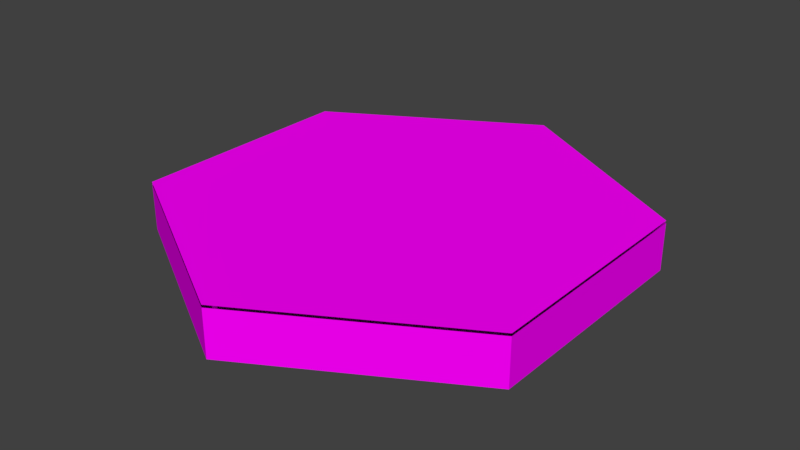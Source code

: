 # Source: hex.blend  (saved by Blender 2.78.0; exported with 4.5.12 LTS)
import bpy
from mathutils import Matrix  # noqa: F401  (used for matrix-valued properties, if any)

bpy.ops.wm.read_factory_settings(use_empty=True)
scene = bpy.context.scene
scene.name = 'Scene'

# ---- collections
col_collection_1 = bpy.data.collections.new('Collection 1'); scene.collection.children.link(col_collection_1)

# ---- images (referenced by path relative to the original .blend; pixels are not part of the script)
import os
ASSET_DIR = os.environ.get("B2B_ASSET_DIR", "")  # directory of the original .blend (textures are referenced by path, not embedded)
HERE = os.path.dirname(os.path.abspath(__file__))  # packed textures are extracted next to this script under _unpacked/

def load_image(name, relpath, width, height, colorspace="sRGB"):
    """Load a texture the original file referenced (path relative to the .blend, or extracted next to this script)."""
    p = next((c for c in (os.path.join(HERE, relpath), os.path.join(ASSET_DIR, relpath)) if relpath and os.path.exists(c)), "")
    if p:
        img = bpy.data.images.load(p, check_existing=True)
        img.name = name
    else:  # same state as the original file: an image datablock whose file is absent (Cycles renders it pink)
        img = bpy.data.images.new(name, width, height)
        img.source = "FILE"
        img.filepath = "//" + (relpath or name)
    img.colorspace_settings.name = colorspace
    return img
img_hex_png = load_image('hex.png', 'hex.png', 1024, 1024, 'sRGB')

# ---- materials (node trees are filled in below, after node groups)
mat_material_002 = bpy.data.materials.new('Material.002')
mat_material_002.alpha_threshold = 0.0
mat_material_002.roughness = 0.5

# ---- material node trees
mat_material_002.use_nodes = True; mat_material_002.node_tree.nodes.clear()
_N = mat_material_002.node_tree.nodes; _L = mat_material_002.node_tree.links
n0 = _N.new('ShaderNodeTexImage'); n0.name = 'Image Texture'; n0.location = (-380, 398)
n0.width = 140
n0.image = img_hex_png
n1 = _N.new('ShaderNodeBsdfDiffuse'); n1.name = 'Diffuse BSDF'; n1.location = (337, 300)
n2 = _N.new('ShaderNodeOutputMaterial'); n2.name = 'Material Output'; n2.location = (565, 283)
n3 = _N.new('ShaderNodeUVMap'); n3.name = 'UV Map'; n3.location = (-678, 291)
n3.uv_map = 'UVMap'
_L.new(n1.outputs[0], n2.inputs[0])
_L.new(n0.outputs[0], n1.inputs[0])
_L.new(n3.outputs[0], n0.inputs[0])
n2.is_active_output = True

# ---- world
world_world = bpy.data.worlds.new('World'); scene.world = world_world
world_world.color = (0.05088, 0.05088, 0.05088)
world_world.use_sun_shadow = False
world_world.sun_shadow_jitter_overblur = 0.0
world_world.cycles.sampling_method = 'MANUAL'

# ---- meshes
me_cylinder_001 = bpy.data.meshes.new('Cylinder.001')
me_cylinder_001.from_pydata([(4.804, 1.552, -2.46), (0.5778, 1.552, -4.9), (-3.649, 1.552, -2.46), (-3.649, 1.552, 2.42), (0.5778, 1.552, 4.861), (4.804, 1.552, 2.42), (4.908, 1.552, -2.52), (0.5778, 1.552, -5.02), (-3.752, 1.552, -2.52), (-3.752, 1.552, 2.48), (0.5778, 1.552, 4.98), (4.908, 1.552, 2.48), (4.804, 1.552, -2.46), (0.5778, 1.552, -4.9), (-3.649, 1.552, -2.46), (-3.649, 1.552, 2.42), (0.5778, 1.552, 4.861), (4.804, 1.552, 2.42), (4.908, 1.5, -2.52), (0.5778, 1.5, -5.02), (-3.752, 1.5, -2.52), (-3.752, 1.5, 2.48), (0.5778, 1.5, 4.98), (4.908, 1.5, 2.48), (0.5778, 0.5, -5.02), (4.908, 0.5, -2.52), (4.908, 0.5, 2.48), (0.5778, 0.5, 4.98), (-3.752, 0.5, 2.48), (-3.752, 0.5, -2.52), (2.015, 1.125, 4.127)], [], [(2, 1, 7, 8), (1, 0, 6, 7), (5, 11, 6, 0), (5, 4, 10, 11), (3, 2, 8, 9), (4, 3, 9, 10), (13, 15, 12), (17, 12, 15), (13, 14, 15), (15, 16, 17), (19, 25, 24), (18, 26, 25), (23, 27, 26), (22, 28, 27), (21, 29, 28), (20, 24, 29), (26, 27, 29), (19, 18, 25), (18, 23, 26), (23, 22, 27), (22, 21, 28), (21, 20, 29), (20, 19, 24), (29, 24, 25), (25, 26, 29), (27, 28, 29)])
me_cylinder_001.polygons.foreach_set('use_smooth', [True] * 26)
me_cylinder_001.polygons.foreach_set('material_index', [1, 1, 1, 1, 1, 1, 1, 1, 1, 1, 1, 1, 1, 1, 1, 1, 1, 1, 1, 1, 1, 1, 1, 1, 1, 1])
_k = set([(0, 1), (0, 5), (1, 2), (2, 3), (3, 4), (4, 5), (6, 7), (6, 11), (7, 8), (8, 9), (9, 10), (10, 11), (12, 13), (12, 17), (13, 14), (14, 15), (15, 16), (16, 17), (18, 19), (18, 23), (18, 25), (19, 20), (19, 24), (20, 21), (20, 29), (21, 22), (21, 28), (22, 23), (22, 27), (23, 26), (24, 25), (24, 29), (25, 26), (26, 27), (27, 28), (28, 29)])
me_cylinder_001.attributes.new('sharp_edge', 'BOOLEAN', 'EDGE').data.foreach_set('value', [ (min(e.vertices), max(e.vertices)) in _k for e in me_cylinder_001.edges])
_uv = me_cylinder_001.uv_layers.new(name='UVMap')
_uv.uv.foreach_set('vector', [0.5423, 0.1186, 0.5331, 0.1051, 0.543, 0.3556, 0.5515, 0.1615, 0.5331, 0.1051, 0.5365, 0.6876, 0.5433, 0.4148, 0.543, 0.3556, 0.5353, 0.8742, 0.5343, 0.847, 0.5433, 0.4148, 0.5365, 0.6876, 0.5353, 0.8742, 0.5119, 0.8011, 0.5258, 0.3852, 0.5343, 0.847, 0.5219, 0.4705, 0.5423, 0.1186, 0.5515, 0.1615, 0.5319, 0.3653, 0.5119, 0.8011, 0.5219, 0.4705, 0.5319, 0.3653, 0.5258, 0.3852, 0.8004, 0.75, 0.7939, 0.7437, 0.791, 0.7594, 0.7986, 0.7501, 0.791, 0.7594, 0.7939, 0.7437, 0.8004, 0.75, 0.7986, 0.7343, 0.7939, 0.7437, 0.8031, 0.75, 0.7969, 0.7437, 0.7937, 0.7438, 0.1312, 0.6969, 0.1226, 0.7083, 0.1445, 0.7079, 0.1281, 0.7062, 0.1312, 0.7156, 0.1226, 0.7083, 0.1347, 0.702, 0.1383, 0.7102, 0.1352, 0.7133, 0.1312, 0.6969, 0.131, 0.7014, 0.1308, 0.7087, 0.1219, 0.7125, 0.1312, 0.7094, 0.131, 0.7014, 0.1219, 0.7094, 0.1445, 0.7079, 0.1312, 0.7094, 0.1312, 0.7156, 0.1308, 0.7087, 0.1312, 0.7094, 0.1312, 0.6969, 0.1281, 0.7062, 0.1226, 0.7083, 0.1281, 0.7062, 0.1298, 0.7134, 0.1312, 0.7156, 0.1298, 0.7134, 0.1312, 0.6969, 0.1308, 0.7087, 0.1312, 0.6969, 0.1219, 0.7125, 0.131, 0.7014, 0.1219, 0.7125, 0.1219, 0.7094, 0.1312, 0.7094, 0.1219, 0.7094, 0.1312, 0.6969, 0.1445, 0.7079, 0.1312, 0.7094, 0.1445, 0.7079, 0.1226, 0.7083, 0.1226, 0.7083, 0.1312, 0.7156, 0.1312, 0.7094, 0.1308, 0.7087, 0.131, 0.7014, 0.1312, 0.7094])
me_cylinder_001.materials.append(None)
me_cylinder_001.materials.append(mat_material_002)
me_cylinder_001.use_remesh_preserve_volume = False
me_cylinder_001.use_remesh_preserve_attributes = False
me_cylinder_001.use_mirror_vertex_groups = False
me_cylinder_001.update()
me_cylinder_001.normals_split_custom_set([tuple(v) for v in zip(*[iter([1.723e-06, 1.0, 9.3e-07, -5.428e-14, 1.0, 1.86e-06, 5.428e-14, 1.0, 1.86e-06, 1.723e-06, 1.0, 9.3e-07, -5.428e-14, 1.0, 1.86e-06, -1.723e-06, 1.0, 9.3e-07, -1.723e-06, 1.0, 9.3e-07, 5.428e-14, 1.0, 1.86e-06, -1.723e-06, 1.0, -1.86e-06, -1.723e-06, 1.0, -1.86e-06, -1.723e-06, 1.0, 9.3e-07, -1.723e-06, 1.0, 9.3e-07, -1.723e-06, 1.0, -1.86e-06, 5.971e-13, 1.0, -2.325e-06, 1.14e-12, 1.0, -2.325e-06, -1.723e-06, 1.0, -1.86e-06, 1.723e-06, 1.0, -4.65e-07, 1.723e-06, 1.0, 9.3e-07, 1.723e-06, 1.0, 9.3e-07, 1.723e-06, 1.0, -4.65e-07, 5.971e-13, 1.0, -2.325e-06, 1.723e-06, 1.0, -4.65e-07, 1.723e-06, 1.0, -4.65e-07, 1.14e-12, 1.0, -2.325e-06, 0.0, 1.0, 0.0, 0.0, 1.0, 1.156e-08, 0.0, 1.0, 0.0, 0.0, 1.0, 1.156e-08, 0.0, 1.0, 0.0, 0.0, 1.0, 1.156e-08, 0.0, 1.0, 0.0, 0.0, 1.0, 0.0, 0.0, 1.0, 1.156e-08, 0.0, 1.0, 1.156e-08, 0.0, 1.0, 4.624e-08, 0.0, 1.0, 1.156e-08, 0.5, 0.0, -0.866, 0.5, 0.0, -0.866, 0.5, 0.0, -0.866, 1.0, 0.0, 0.0, 1.0, 0.0, 0.0, 1.0, 0.0, 0.0, 0.5, 0.0, 0.866, 0.5, 0.0, 0.866, 0.5, 0.0, 0.866, -0.5, 0.0, 0.866, -0.5, 0.0, 0.866, -0.5, 0.0, 0.866, -1.0, 0.0, 0.0, -1.0, 0.0, 0.0, -1.0, 0.0, 0.0, -0.5, 0.0, -0.866, -0.5, 0.0, -0.866, -0.5, 0.0, -0.866, 0.0, -1.0, -5.506e-09, 0.0, -1.0, -8.259e-09, 0.0, -1.0, 8.259e-09, 0.5, 0.0, -0.866, 0.5, 0.0, -0.866, 0.5, 0.0, -0.866, 1.0, 0.0, 0.0, 1.0, 0.0, 0.0, 1.0, 0.0, 0.0, 0.5, 0.0, 0.866, 0.5, 0.0, 0.866, 0.5, 0.0, 0.866, -0.5, 0.0, 0.866, -0.5, 0.0, 0.866, -0.5, 0.0, 0.866, -1.0, 0.0, 0.0, -1.0, 0.0, 0.0, -1.0, 0.0, 0.0, -0.5, 0.0, -0.866, -0.5, 0.0, -0.866, -0.5, 0.0, -0.866, 0.0, -1.0, 8.259e-09, 0.0, -1.0, 4.405e-08, 0.0, -1.0, 1.101e-08, 0.0, -1.0, 1.101e-08, 0.0, -1.0, -5.506e-09, 0.0, -1.0, 8.259e-09, 0.0, -1.0, -8.259e-09, 0.0, -1.0, 0.0, 0.0, -1.0, 8.259e-09])] * 3)])

# ---- objects
ob_cylinder_001 = bpy.data.objects.new('Cylinder.001', me_cylinder_001)

# ---- transforms, parenting, visibility, modifiers, constraints
ob_cylinder_001.location = (-0.2725, 0.238, -0.5919)
ob_cylinder_001.rotation_euler = (1.571, -0.0, 0.0)
ob_cylinder_001.lineart.crease_threshold = 0.0

# ---- collection membership
col_collection_1.objects.link(ob_cylinder_001)

# ---- scene / render settings (as saved in the file)
scene.frame_start = 1; scene.frame_end = 250; scene.frame_set(45)
scene.render.engine = 'CYCLES'
scene.render.resolution_percentage = 50
scene.render.dither_intensity = 0.0
scene.cycles.use_denoising = False
scene.cycles.samples = 128
scene.cycles.sampling_pattern = 'TABULATED_SOBOL'
scene.cycles.light_sampling_threshold = 0.0
scene.cycles.use_adaptive_sampling = False
scene.cycles.use_light_tree = False
scene.cycles.blur_glossy = 0.0
scene.cycles.sample_clamp_indirect = 0.0
scene.view_settings.view_transform = 'Standard'
bpy.context.view_layer.update()

# ---- added for rendering (the .blend has no active camera and no usable light): camera, sun
cam_auto = bpy.data.cameras.new('AutoCamera')
cam_auto.lens = 50.0
cam_auto.sensor_width = 36.0
cam_auto.clip_end = 1000.0
ob_auto_camera = bpy.data.objects.new('AutoCamera', cam_auto)
scene.collection.objects.link(ob_auto_camera)
ob_auto_camera.location = (12.5836, -14.4763, 10.2569)
ob_auto_camera.rotation_euler = (1.09748, -7.21219e-08, 0.694738)
scene.camera = ob_auto_camera
light_auto_sun = bpy.data.lights.new('AutoSun', 'SUN')
light_auto_sun.energy = 3.0
light_auto_sun.angle = 0.0523599
ob_auto_sun = bpy.data.objects.new('AutoSun', light_auto_sun)
scene.collection.objects.link(ob_auto_sun)
ob_auto_sun.rotation_euler = (0.872665, 0.174533, 0.523599)
bpy.context.view_layer.update()
